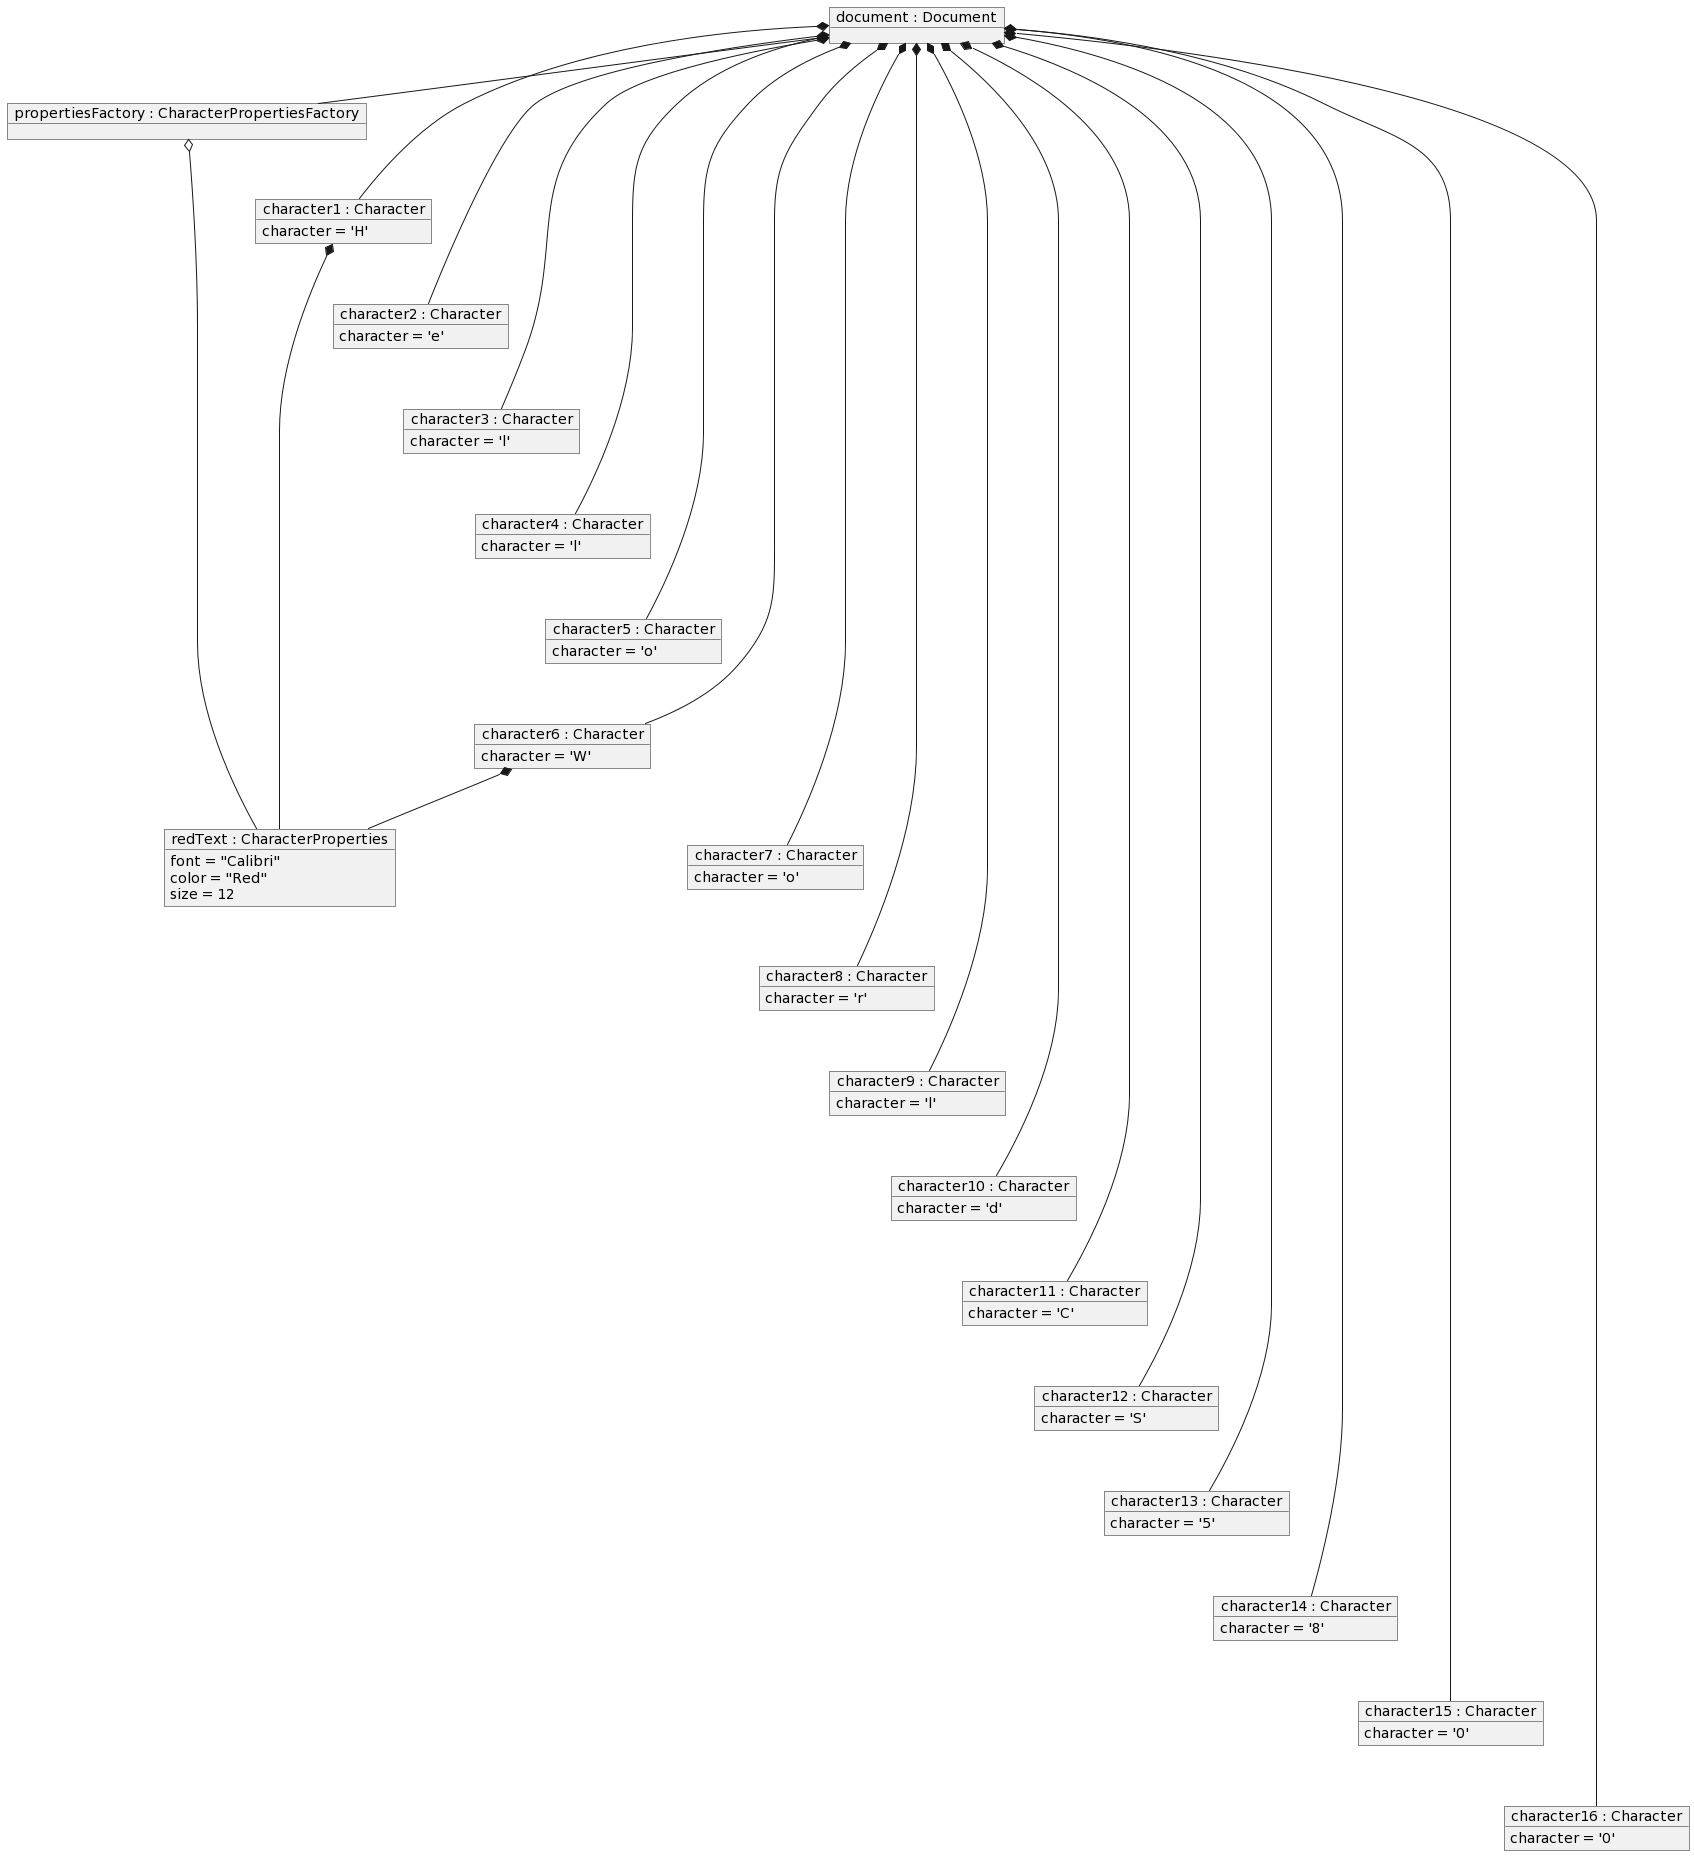

The diagram above was rendered by PlantUML. Its source (embedded in the PNG):
@startuml
object "document : Document" as document
object "propertiesFactory : CharacterPropertiesFactory" as propertiesFactory
object "character1 : Character" as character1 {
 character = 'H'
}
object "character2 : Character" as character2 {
 character = 'e'
}
object "character3 : Character" as character3 {
 character = 'l'
}
object "character4 : Character" as character4 {
 character = 'l'
}
object "character5 : Character" as character5 {
 character = 'o'
}
object "character6 : Character" as character6 {
 character = 'W'
}
object "character7 : Character" as character7 {
 character = 'o'
}
object "character8 : Character" as character8 {
 character = 'r'
}
object "character9 : Character" as character9 {
 character = 'l'
}
object "character10 : Character" as character10 {
 character = 'd'
}
object "character11 : Character" as character11 {
 character = 'C'
}
object "character12 : Character" as character12 {
 character = 'S'
}
object "character13 : Character" as character13 {
 character = '5'
}
object "character14 : Character" as character14 {
 character = '8'
}
object "character15 : Character" as character15 {
 character = '0'
}
object "character16 : Character" as character16 {
 character = '0'
}
object "redText : CharacterProperties" as redText {
 font = "Calibri"
 color = "Red"
 size = 12
}

document *-- propertiesFactory
document *--- character1
document *---- character2
document *----- character3
document *------ character4
document *------- character5
document *-------- character6
document *--------- character7
document *---------- character8
document *----------- character9
document *------------ character10
document *------------- character11
document *-------------- character12
document *--------------- character13
document *---------------- character14
document *----------------- character15
document *------------------ character16
propertiesFactory o-- redText
character1 *-- redText
character6 *-- redText
@enduml